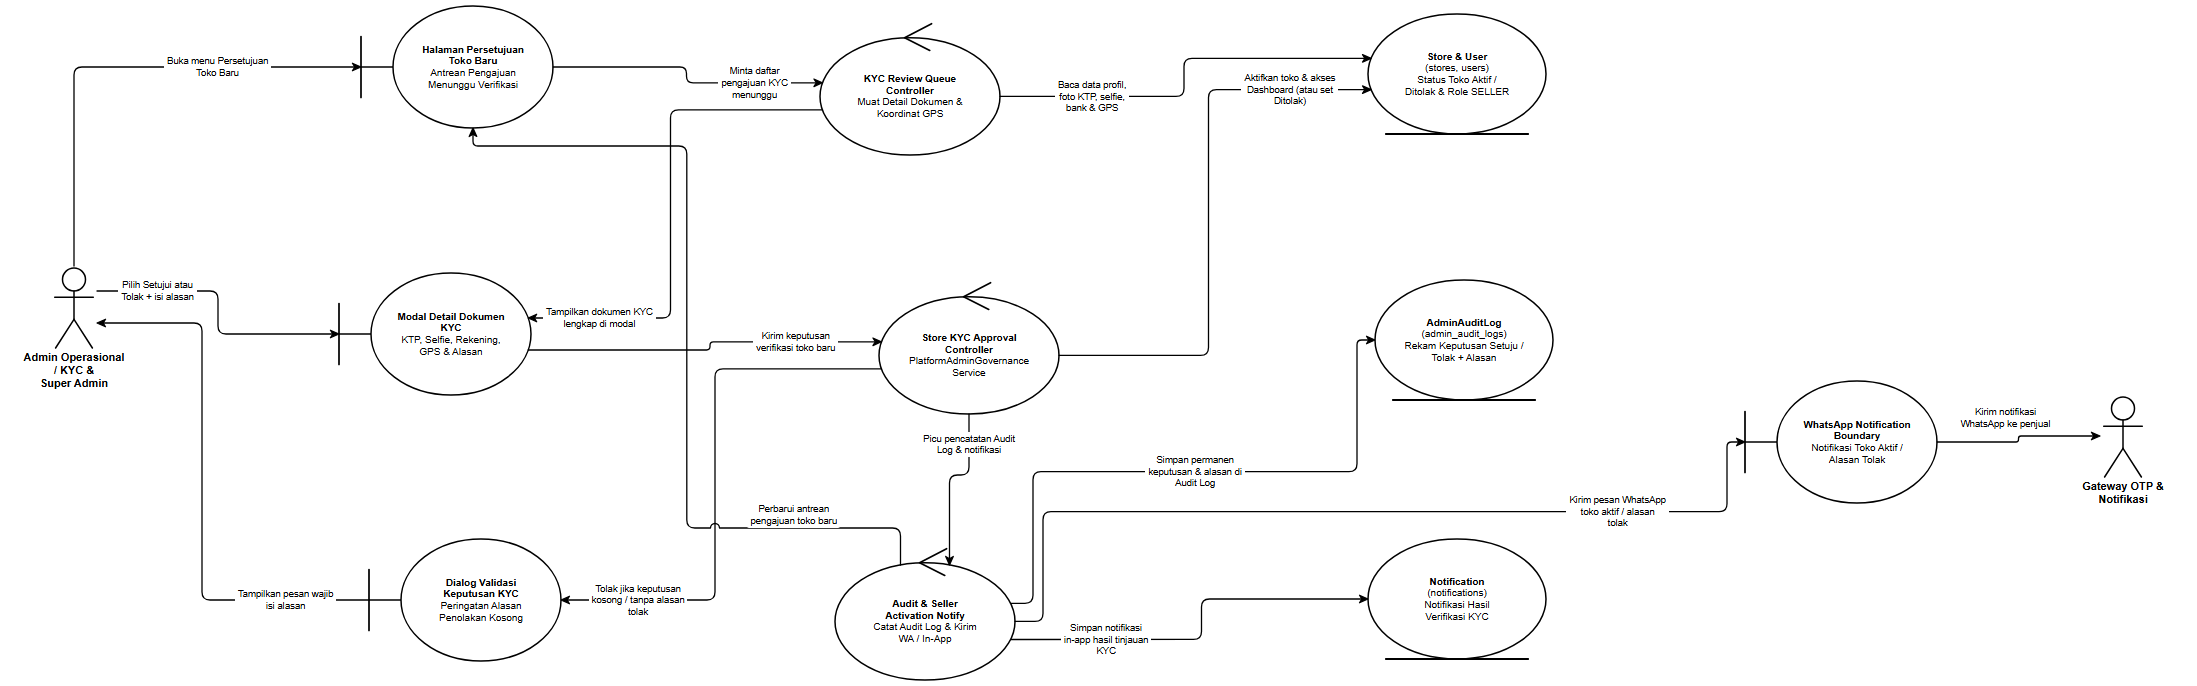

The diagram above was exported from draw.io. Its source (the exported page's mxGraphModel, read from the mxfile embedded in the PNG):
<mxGraphModel dx="2300" dy="790" grid="1" gridSize="10" guides="1" tooltips="1" connect="1" arrows="1" fold="1" page="1" pageScale="1" pageWidth="2300" pageHeight="790" background="#ffffff" math="0" shadow="0">
  <root>
    <mxCell id="0" />
    <mxCell id="1" parent="0" />
    <mxCell id="rd34_A_ADMIN" value="Admin Operasional&lt;br&gt;/ KYC &amp;amp;&lt;br&gt;Super Admin" style="shape=umlActor;verticalLabelPosition=bottom;verticalAlign=top;html=1;outlineConnect=0;fillColor=#ffffff;strokeColor=#000000;fontColor=#000000;fontFamily=Helvetica;fontSize=11;fontStyle=1;strokeWidth=1.5;" vertex="1" parent="1">
      <mxGeometry x="99" y="316" width="46" height="82" as="geometry" />
    </mxCell>
    <mxCell id="rd34_B_LIST_KYC" value="&lt;b&gt;Halaman Persetujuan&lt;/b&gt;&lt;br&gt;&lt;b&gt;Toko Baru&lt;/b&gt;&lt;br&gt;Antrean Pengajuan&lt;br&gt;Menunggu Verifikasi" style="shape=umlBoundary;whiteSpace=wrap;html=1;align=center;verticalAlign=middle;spacingLeft=36;spacingRight=12;spacingTop=8;spacingBottom=8;fillColor=#ffffff;strokeColor=#000000;fontColor=#000000;fontFamily=Helvetica;fontSize=10;strokeWidth=1.5;" vertex="1" parent="1">
      <mxGeometry x="409" y="56" width="192" height="122" as="geometry" />
    </mxCell>
    <mxCell id="rd34_B_DETAIL_KYC" value="&lt;b&gt;Modal Detail Dokumen&lt;/b&gt;&lt;br&gt;&lt;b&gt;KYC&lt;/b&gt;&lt;br&gt;KTP, Selfie, Rekening,&lt;br&gt;GPS &amp;amp; Alasan" style="shape=umlBoundary;whiteSpace=wrap;html=1;align=center;verticalAlign=middle;spacingLeft=36;spacingRight=12;spacingTop=8;spacingBottom=8;fillColor=#ffffff;strokeColor=#000000;fontColor=#000000;fontFamily=Helvetica;fontSize=10;strokeWidth=1.5;" vertex="1" parent="1">
      <mxGeometry x="387" y="323" width="192" height="122" as="geometry" />
    </mxCell>
    <mxCell id="rd34_B_ERR" value="&lt;b&gt;Dialog Validasi&lt;/b&gt;&lt;br&gt;&lt;b&gt;Keputusan KYC&lt;/b&gt;&lt;br&gt;Peringatan Alasan&lt;br&gt;Penolakan Kosong" style="shape=umlBoundary;whiteSpace=wrap;html=1;align=center;verticalAlign=middle;spacingLeft=36;spacingRight=12;spacingTop=8;spacingBottom=8;fillColor=#ffffff;strokeColor=#000000;fontColor=#000000;fontFamily=Helvetica;fontSize=10;strokeWidth=1.5;" vertex="1" parent="1">
      <mxGeometry x="417" y="589" width="192" height="122" as="geometry" />
    </mxCell>
    <mxCell id="rd34_C_QUEUE" value="&lt;b&gt;KYC Review Queue&lt;/b&gt;&lt;br&gt;&lt;b&gt;Controller&lt;/b&gt;&lt;br&gt;Muat Detail Dokumen &amp;amp;&lt;br&gt;Koordinat GPS" style="shape=umlControl;whiteSpace=wrap;html=1;align=center;verticalAlign=middle;spacingTop=18;spacingBottom=8;spacingLeft=12;spacingRight=12;fillColor=#ffffff;strokeColor=#000000;fontColor=#000000;fontFamily=Helvetica;fontSize=10;strokeWidth=1.5;" vertex="1" parent="1">
      <mxGeometry x="868" y="71" width="180" height="134" as="geometry" />
    </mxCell>
    <mxCell id="rd34_C_DECIDE" value="&lt;b&gt;Store KYC Approval&lt;/b&gt;&lt;br&gt;&lt;b&gt;Controller&lt;/b&gt;&lt;br&gt;PlatformAdminGovernance&lt;br&gt;Service" style="shape=umlControl;whiteSpace=wrap;html=1;align=center;verticalAlign=middle;spacingTop=18;spacingBottom=8;spacingLeft=12;spacingRight=12;fillColor=#ffffff;strokeColor=#000000;fontColor=#000000;fontFamily=Helvetica;fontSize=10;strokeWidth=1.5;" vertex="1" parent="1">
      <mxGeometry x="927" y="330" width="180" height="134" as="geometry" />
    </mxCell>
    <mxCell id="rd34_C_AUDIT" value="&lt;b&gt;Audit &amp;amp; Seller&lt;/b&gt;&lt;br&gt;&lt;b&gt;Activation Notify&lt;/b&gt;&lt;br&gt;Catat Audit Log &amp;amp; Kirim&lt;br&gt;WA / In-App" style="shape=umlControl;whiteSpace=wrap;html=1;align=center;verticalAlign=middle;spacingTop=18;spacingBottom=8;spacingLeft=12;spacingRight=12;fillColor=#ffffff;strokeColor=#000000;fontColor=#000000;fontFamily=Helvetica;fontSize=10;strokeWidth=1.5;" vertex="1" parent="1">
      <mxGeometry x="883" y="596" width="180" height="134" as="geometry" />
    </mxCell>
    <mxCell id="rd34_E_STORE_USR" value="&lt;b&gt;Store &amp;amp; User&lt;/b&gt;&lt;br&gt;(stores, users)&lt;br&gt;Status Toko Aktif /&lt;br&gt;Ditolak &amp;amp; Role SELLER" style="shape=umlEntity;whiteSpace=wrap;html=1;align=center;verticalAlign=middle;spacingBottom=8;spacingTop=8;spacingLeft=12;spacingRight=12;fillColor=#ffffff;strokeColor=#000000;fontColor=#000000;fontFamily=Helvetica;fontSize=10;strokeWidth=1.5;" vertex="1" parent="1">
      <mxGeometry x="1416" y="64" width="178" height="120" as="geometry" />
    </mxCell>
    <mxCell id="rd34_E_AUDIT" value="&lt;b&gt;AdminAuditLog&lt;/b&gt;&lt;br&gt;(admin_audit_logs)&lt;br&gt;Rekam Keputusan Setuju /&lt;br&gt;Tolak + Alasan" style="shape=umlEntity;whiteSpace=wrap;html=1;align=center;verticalAlign=middle;spacingBottom=8;spacingTop=8;spacingLeft=12;spacingRight=12;fillColor=#ffffff;strokeColor=#000000;fontColor=#000000;fontFamily=Helvetica;fontSize=10;strokeWidth=1.5;" vertex="1" parent="1">
      <mxGeometry x="1423" y="330" width="178" height="120" as="geometry" />
    </mxCell>
    <mxCell id="rd34_E_NOTIF" value="&lt;b&gt;Notification&lt;/b&gt;&lt;br&gt;(notifications)&lt;br&gt;Notifikasi Hasil&lt;br&gt;Verifikasi KYC" style="shape=umlEntity;whiteSpace=wrap;html=1;align=center;verticalAlign=middle;spacingBottom=8;spacingTop=8;spacingLeft=12;spacingRight=12;fillColor=#ffffff;strokeColor=#000000;fontColor=#000000;fontFamily=Helvetica;fontSize=10;strokeWidth=1.5;" vertex="1" parent="1">
      <mxGeometry x="1416" y="589" width="178" height="120" as="geometry" />
    </mxCell>
    <mxCell id="rd34_B_WA" value="&lt;b&gt;WhatsApp Notification&lt;/b&gt;&lt;br&gt;&lt;b&gt;Boundary&lt;/b&gt;&lt;br&gt;Notifikasi Toko Aktif /&lt;br&gt;Alasan Tolak" style="shape=umlBoundary;whiteSpace=wrap;html=1;align=center;verticalAlign=middle;spacingLeft=36;spacingRight=12;spacingTop=8;spacingBottom=8;fillColor=#ffffff;strokeColor=#000000;fontColor=#000000;fontFamily=Helvetica;fontSize=10;strokeWidth=1.5;" vertex="1" parent="1">
      <mxGeometry x="1793" y="431" width="192" height="122" as="geometry" />
    </mxCell>
    <mxCell id="rd34_A_WA" value="Gateway OTP &amp;&lt;br&gt;Notifikasi" style="shape=umlActor;verticalLabelPosition=bottom;verticalAlign=top;html=1;outlineConnect=0;fillColor=#ffffff;strokeColor=#000000;fontColor=#000000;fontFamily=Helvetica;fontSize=11;fontStyle=1;strokeWidth=1.5;" vertex="1" parent="1">
      <mxGeometry x="2148" y="445" width="46" height="82" as="geometry" />
    </mxCell>
    <mxCell id="rd34_e1" value="Buka menu Persetujuan&lt;br&gt;Toko Baru" style="edgeStyle=none;rounded=1;arcSize=8;jumpStyle=arc;jumpSize=7;orthogonalLoop=1;jettySize=auto;html=1;exitX=0.5;exitY=0;exitDx=0;exitDy=0;exitPerimeter=0;entryX=0;entryY=0.5;entryDx=0;entryDy=0;entryPerimeter=0;endArrow=classic;endFill=1;startArrow=none;strokeColor=#000000;strokeWidth=1.3;fontSize=9.5;fontFamily=Helvetica;fontColor=#000000;labelBackgroundColor=#ffffff;" edge="1" parent="1" source="rd34_A_ADMIN" target="rd34_B_LIST_KYC">
      <mxGeometry x="0.4095" relative="1" as="geometry">
        <Array as="points">
          <mxPoint x="122" y="117" />
        </Array>
      </mxGeometry>
    </mxCell>
    <mxCell id="rd34_e2" value="Minta daftar&lt;br&gt;pengajuan KYC&lt;br&gt;menunggu" style="edgeStyle=none;rounded=1;arcSize=8;jumpStyle=arc;jumpSize=7;orthogonalLoop=1;jettySize=auto;html=1;exitX=1;exitY=0.5;exitDx=0;exitDy=0;exitPerimeter=0;entryX=0.0135;entryY=0.4613;entryDx=0;entryDy=0;entryPerimeter=0;endArrow=classic;endFill=1;startArrow=none;strokeColor=#000000;strokeWidth=1.3;fontSize=9.5;fontFamily=Helvetica;fontColor=#000000;labelBackgroundColor=#ffffff;" edge="1" parent="1" source="rd34_B_LIST_KYC" target="rd34_C_QUEUE">
      <mxGeometry x="0.5235" relative="1" as="geometry">
        <Array as="points">
          <mxPoint x="734.5" y="117" />
          <mxPoint x="734.5" y="132.8" />
        </Array>
      </mxGeometry>
    </mxCell>
    <mxCell id="rd34_e3" value="Baca data profil,&lt;br&gt;foto KTP, selfie,&lt;br&gt;bank &amp; GPS" style="edgeStyle=none;rounded=1;arcSize=8;jumpStyle=arc;jumpSize=7;orthogonalLoop=1;jettySize=auto;html=1;exitX=1;exitY=0.5625;exitDx=0;exitDy=0;exitPerimeter=0;entryX=0.0173;entryY=0.3697;entryDx=0;entryDy=0;entryPerimeter=0;endArrow=classic;endFill=1;startArrow=none;strokeColor=#000000;strokeWidth=1.3;fontSize=9.5;fontFamily=Helvetica;fontColor=#000000;labelBackgroundColor=#ffffff;" edge="1" parent="1" source="rd34_C_QUEUE" target="rd34_E_STORE_USR">
      <mxGeometry x="-0.5502" relative="1" as="geometry">
        <Array as="points">
          <mxPoint x="1232" y="146.4" />
          <mxPoint x="1232" y="108.4" />
        </Array>
      </mxGeometry>
    </mxCell>
    <mxCell id="rd34_e4" value="Tampilkan dokumen KYC&lt;br&gt;lengkap di modal" style="edgeStyle=none;rounded=1;arcSize=8;jumpStyle=arc;jumpSize=7;orthogonalLoop=1;jettySize=auto;html=1;exitX=0.0135;exitY=0.6637;exitDx=0;exitDy=0;exitPerimeter=0;entryX=0.9854;entryY=0.369;entryDx=0;entryDy=0;entryPerimeter=0;endArrow=classic;endFill=1;startArrow=none;strokeColor=#000000;strokeWidth=1.3;fontSize=9.5;fontFamily=Helvetica;fontColor=#000000;labelBackgroundColor=#ffffff;" edge="1" parent="1" source="rd34_C_QUEUE" target="rd34_B_DETAIL_KYC">
      <mxGeometry x="0.7167" relative="1" as="geometry">
        <Array as="points">
          <mxPoint x="718.5" y="159.9" />
          <mxPoint x="718.5" y="368" />
        </Array>
      </mxGeometry>
    </mxCell>
    <mxCell id="rd34_e5" value="Pilih Setujui atau&lt;br&gt;Tolak + isi alasan" style="edgeStyle=none;rounded=1;arcSize=8;jumpStyle=arc;jumpSize=7;orthogonalLoop=1;jettySize=auto;html=1;exitX=1;exitY=0.3049;exitDx=0;exitDy=0;exitPerimeter=0;entryX=0;entryY=0.5;entryDx=0;entryDy=0;entryPerimeter=0;endArrow=classic;endFill=1;startArrow=none;strokeColor=#000000;strokeWidth=1.3;fontSize=9.5;fontFamily=Helvetica;fontColor=#000000;labelBackgroundColor=#ffffff;" edge="1" parent="1" source="rd34_A_ADMIN" target="rd34_B_DETAIL_KYC">
      <mxGeometry x="-0.5754" relative="1" as="geometry">
        <Array as="points">
          <mxPoint x="266" y="341" />
          <mxPoint x="266" y="384" />
        </Array>
      </mxGeometry>
    </mxCell>
    <mxCell id="rd34_e6" value="Kirim keputusan&lt;br&gt;verifikasi toko baru" style="edgeStyle=none;rounded=1;arcSize=8;jumpStyle=arc;jumpSize=7;orthogonalLoop=1;jettySize=auto;html=1;exitX=0.9854;exitY=0.631;exitDx=0;exitDy=0;exitPerimeter=0;entryX=0.0135;entryY=0.4613;entryDx=0;entryDy=0;entryPerimeter=0;endArrow=classic;endFill=1;startArrow=none;strokeColor=#000000;strokeWidth=1.3;fontSize=9.5;fontFamily=Helvetica;fontColor=#000000;labelBackgroundColor=#ffffff;" edge="1" parent="1" source="rd34_B_DETAIL_KYC" target="rd34_C_DECIDE">
      <mxGeometry x="0.5256" relative="1" as="geometry">
        <Array as="points">
          <mxPoint x="758" y="400" />
          <mxPoint x="758" y="391.8" />
        </Array>
      </mxGeometry>
    </mxCell>
    <mxCell id="rd34_e7" value="Tolak jika keputusan&lt;br&gt;kosong / tanpa alasan&lt;br&gt;tolak" style="edgeStyle=none;rounded=1;arcSize=8;jumpStyle=arc;jumpSize=7;orthogonalLoop=1;jettySize=auto;html=1;exitX=0.0135;exitY=0.6637;exitDx=0;exitDy=0;exitPerimeter=0;entryX=1;entryY=0.5;entryDx=0;entryDy=0;entryPerimeter=0;endArrow=classic;endFill=1;startArrow=none;strokeColor=#000000;strokeWidth=1.3;fontSize=9.5;fontFamily=Helvetica;fontColor=#000000;labelBackgroundColor=#ffffff;" edge="1" parent="1" source="rd34_C_DECIDE" target="rd34_B_ERR">
      <mxGeometry x="0.7208" relative="1" as="geometry">
        <Array as="points">
          <mxPoint x="763" y="418.9" />
          <mxPoint x="763" y="650" />
        </Array>
      </mxGeometry>
    </mxCell>
    <mxCell id="rd34_e8" value="Aktifkan toko &amp; akses&lt;br&gt;Dashboard (atau set&lt;br&gt;Ditolak)" style="edgeStyle=none;rounded=1;arcSize=8;jumpStyle=arc;jumpSize=7;orthogonalLoop=1;jettySize=auto;html=1;exitX=1;exitY=0.5625;exitDx=0;exitDy=0;exitPerimeter=0;entryX=0.0173;entryY=0.6303;entryDx=0;entryDy=0;entryPerimeter=0;endArrow=classic;endFill=1;startArrow=none;strokeColor=#000000;strokeWidth=1.3;fontSize=9.5;fontFamily=Helvetica;fontColor=#000000;labelBackgroundColor=#ffffff;" edge="1" parent="1" source="rd34_C_DECIDE" target="rd34_E_STORE_USR">
      <mxGeometry x="0.7186" relative="1" as="geometry">
        <Array as="points">
          <mxPoint x="1256.5" y="405.4" />
          <mxPoint x="1256.5" y="139.6" />
        </Array>
      </mxGeometry>
    </mxCell>
    <mxCell id="rd34_e9" value="Picu pencatatan Audit&lt;br&gt;Log &amp; notifikasi" style="edgeStyle=none;rounded=1;arcSize=8;jumpStyle=arc;jumpSize=7;orthogonalLoop=1;jettySize=auto;html=1;exitX=0.5;exitY=1;exitDx=0;exitDy=0;exitPerimeter=0;entryX=0.636;entryY=0.1415;entryDx=0;entryDy=0;entryPerimeter=0;endArrow=classic;endFill=1;startArrow=none;strokeColor=#000000;strokeWidth=1.3;fontSize=9.5;fontFamily=Helvetica;fontColor=#000000;labelBackgroundColor=#ffffff;" edge="1" parent="1" source="rd34_C_DECIDE" target="rd34_C_AUDIT">
      <mxGeometry x="-0.6422" relative="1" as="geometry">
        <Array as="points">
          <mxPoint x="1017" y="525" />
          <mxPoint x="997.5" y="525" />
        </Array>
      </mxGeometry>
    </mxCell>
    <mxCell id="rd34_e10" value="Simpan permanen&lt;br&gt;keputusan &amp; alasan di&lt;br&gt;Audit Log" style="edgeStyle=none;rounded=1;arcSize=8;jumpStyle=arc;jumpSize=7;orthogonalLoop=1;jettySize=auto;html=1;exitX=0.9756;exitY=0.4276;exitDx=0;exitDy=0;exitPerimeter=0;entryX=0;entryY=0.5;entryDx=0;entryDy=0;entryPerimeter=0;endArrow=classic;endFill=1;startArrow=none;strokeColor=#000000;strokeWidth=1.3;fontSize=9.5;fontFamily=Helvetica;fontColor=#000000;labelBackgroundColor=#ffffff;" edge="1" parent="1" source="rd34_C_AUDIT" target="rd34_E_AUDIT">
      <mxGeometry x="0.007" relative="1" as="geometry">
        <Array as="points">
          <mxPoint x="1081" y="653.3" />
          <mxPoint x="1081" y="521.7" />
          <mxPoint x="1405" y="521.7" />
          <mxPoint x="1405" y="390" />
        </Array>
      </mxGeometry>
    </mxCell>
    <mxCell id="rd34_e11" value="Simpan notifikasi&lt;br&gt;in-app hasil tinjauan&lt;br&gt;KYC" style="edgeStyle=none;rounded=1;arcSize=8;jumpStyle=arc;jumpSize=7;orthogonalLoop=1;jettySize=auto;html=1;exitX=0.9756;exitY=0.6974;exitDx=0;exitDy=0;exitPerimeter=0;entryX=0;entryY=0.5;entryDx=0;entryDy=0;entryPerimeter=0;endArrow=classic;endFill=1;startArrow=none;strokeColor=#000000;strokeWidth=1.3;fontSize=9.5;fontFamily=Helvetica;fontColor=#000000;labelBackgroundColor=#ffffff;" edge="1" parent="1" source="rd34_C_AUDIT" target="rd34_E_NOTIF">
      <mxGeometry x="-0.5202" relative="1" as="geometry">
        <Array as="points">
          <mxPoint x="1249.5" y="689.4" />
          <mxPoint x="1249.5" y="649" />
        </Array>
      </mxGeometry>
    </mxCell>
    <mxCell id="rd34_e12" value="Kirim pesan WhatsApp&lt;br&gt;toko aktif / alasan&lt;br&gt;tolak" style="edgeStyle=none;rounded=1;arcSize=8;jumpStyle=arc;jumpSize=7;orthogonalLoop=1;jettySize=auto;html=1;exitX=1;exitY=0.5625;exitDx=0;exitDy=0;exitPerimeter=0;entryX=0;entryY=0.5;entryDx=0;entryDy=0;entryPerimeter=0;endArrow=classic;endFill=1;startArrow=none;strokeColor=#000000;strokeWidth=1.3;fontSize=9.5;fontFamily=Helvetica;fontColor=#000000;labelBackgroundColor=#ffffff;" edge="1" parent="1" source="rd34_C_AUDIT" target="rd34_B_WA">
      <mxGeometry x="0.5665" relative="1" as="geometry">
        <Array as="points">
          <mxPoint x="1091" y="671.4" />
          <mxPoint x="1091" y="561.7" />
          <mxPoint x="1775" y="561.7" />
          <mxPoint x="1775" y="492" />
        </Array>
      </mxGeometry>
    </mxCell>
    <mxCell id="rd34_e13" value="Kirim notifikasi&lt;br&gt;WhatsApp ke penjual" style="edgeStyle=none;rounded=1;arcSize=8;jumpStyle=arc;jumpSize=7;orthogonalLoop=1;jettySize=auto;html=1;exitX=1;exitY=0.5;exitDx=0;exitDy=0;exitPerimeter=0;entryX=0;entryY=0.5;entryDx=0;entryDy=0;entryPerimeter=0;endArrow=classic;endFill=1;startArrow=none;strokeColor=#000000;strokeWidth=1.3;fontSize=9.5;fontFamily=Helvetica;fontColor=#000000;labelBackgroundColor=#ffffff;" edge="1" parent="1" source="rd34_B_WA" target="rd34_A_WA">
      <mxGeometry x="-0.1898" relative="1" as="geometry">
        <mxPoint x="0" y="-24" as="offset" />
        <Array as="points">
          <mxPoint x="2066.5" y="492" />
          <mxPoint x="2066.5" y="486" />
        </Array>
      </mxGeometry>
    </mxCell>
    <mxCell id="rd34_e14" value="Perbarui antrean&lt;br&gt;pengajuan toko baru" style="edgeStyle=none;rounded=1;arcSize=8;jumpStyle=arc;jumpSize=7;orthogonalLoop=1;jettySize=auto;html=1;exitX=0.364;exitY=0.1415;exitDx=0;exitDy=0;exitPerimeter=0;entryX=0.5833;entryY=1;entryDx=0;entryDy=0;entryPerimeter=0;endArrow=classic;endFill=1;startArrow=none;strokeColor=#000000;strokeWidth=1.3;fontSize=9.5;fontFamily=Helvetica;fontColor=#000000;labelBackgroundColor=#ffffff;" edge="1" parent="1" source="rd34_C_AUDIT" target="rd34_B_LIST_KYC">
      <mxGeometry x="-0.6672" relative="1" as="geometry">
        <mxPoint x="0" y="-13" as="offset" />
        <Array as="points">
          <mxPoint x="948.5" y="578" />
          <mxPoint x="734.8" y="578" />
          <mxPoint x="734.8" y="196" />
          <mxPoint x="521" y="196" />
        </Array>
      </mxGeometry>
    </mxCell>
    <mxCell id="rd34_e15" value="Tampilkan pesan wajib&lt;br&gt;isi alasan" style="edgeStyle=none;rounded=1;arcSize=8;jumpStyle=arc;jumpSize=7;orthogonalLoop=1;jettySize=auto;html=1;exitX=0;exitY=0.5;exitDx=0;exitDy=0;exitPerimeter=0;entryX=1;entryY=0.6951;entryDx=0;entryDy=0;entryPerimeter=0;endArrow=classic;endFill=1;startArrow=none;strokeColor=#000000;strokeWidth=1.3;fontSize=9.5;fontFamily=Helvetica;fontColor=#000000;labelBackgroundColor=#ffffff;" edge="1" parent="1" source="rd34_B_ERR" target="rd34_A_ADMIN">
      <mxGeometry x="-0.6958" relative="1" as="geometry">
        <Array as="points">
          <mxPoint x="250" y="650" />
          <mxPoint x="250" y="373" />
        </Array>
      </mxGeometry>
    </mxCell>
  </root>
</mxGraphModel>